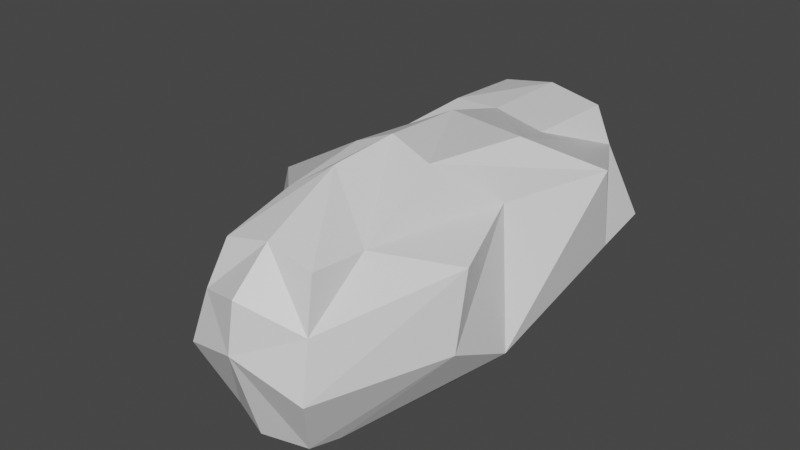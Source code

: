 # Source: Low_poly_bush.blend  (saved by Blender 3.2.14; exported with 4.5.12 LTS)
import bpy
from mathutils import Matrix  # noqa: F401  (used for matrix-valued properties, if any)

bpy.ops.wm.read_factory_settings(use_empty=True)
scene = bpy.context.scene
scene.name = 'Scene'

# ---- collections
col_collection = bpy.data.collections.new('Collection'); scene.collection.children.link(col_collection)

# ---- materials (node trees are filled in below, after node groups)
mat_material = bpy.data.materials.new('Material')
mat_material.alpha_threshold = 0.0
mat_material.use_transparent_shadow = False
mat_material.line_color = (0.0, 0.0, 0.0, 1.0)

# ---- material node trees
mat_material.use_nodes = True; mat_material.node_tree.nodes.clear()
_N = mat_material.node_tree.nodes; _L = mat_material.node_tree.links
n0 = _N.new('ShaderNodeOutputMaterial'); n0.name = 'Material Output'; n0.location = (300, 300)
n1 = _N.new('ShaderNodeBsdfPrincipled'); n1.name = 'Principled BSDF'; n1.location = (10, 300)
n1.distribution = 'GGX'
n1.subsurface_method = 'RANDOM_WALK_SKIN'
n1.inputs[2].default_value = 0.4
n1.inputs[3].default_value = 1.45
n1.inputs[27].default_value = (0.0, 0.0, 0.0, 1.0)
n1.inputs[28].default_value = 1.0
_L.new(n1.outputs[0], n0.inputs[0])
n0.is_active_output = True

# ---- world
world_world = bpy.data.worlds.new('World'); scene.world = world_world
world_world.use_nodes = True; world_world.node_tree.nodes.clear()
_N = world_world.node_tree.nodes; _L = world_world.node_tree.links
n0 = _N.new('ShaderNodeOutputWorld'); n0.name = 'World Output'; n0.location = (300, 300)
n1 = _N.new('ShaderNodeBackground'); n1.name = 'Background'; n1.location = (10, 300)
n1.inputs[0].default_value = (0.05088, 0.05088, 0.05088, 1.0)
_L.new(n1.outputs[0], n0.inputs[0])
n0.is_active_output = True
world_world.color = (0.05088, 0.05088, 0.05088)
world_world.use_sun_shadow = False
world_world.sun_shadow_jitter_overblur = 0.0

# ---- meshes
me_cube = bpy.data.meshes.new('Cube')
me_cube.from_pydata([(-0.3908, 0.4299, 0.6714), (-0.4599, 0.6156, 0.289), (-0.6122, -0.4097, 0.7962), (-0.676, -0.2318, 0.1142), (-0.448, 0.2228, -0.1034), (-0.448, -0.3728, -0.071), (-0.4583, -0.6524, 0.1838), (-0.336, -0.8077, 0.585), (-0.3291, -1.006, -0.08863), (-0.4879, 0.9851, 0.3227), (-0.5311, 0.8669, 0.7689), (-0.3169, 0.6225, -0.1243), (-0.1918, -0.3564, 1.036), (-0.3958, 0.03224, 0.8589), (-0.2407, -0.7724, 0.929), (-0.316, 0.6101, 0.9428), (-0.288, 1.268, 0.4361), (-0.3214, 1.17, 0.7298), (-0.2856, 1.021, 0.1535), (-0.3315, 1.1, 0.9124), (-0.341, -1.321, 0.3226), (-0.2848, -1.26, 0.5947), (-0.2487, -1.151, -0.0671), (-0.283, -1.122, 0.8011), (-0.02345, 0.1529, -0.1153), (-0.02345, -0.4413, -0.126), (-0.02345, -1.019, -0.1108), (-0.02345, 0.6402, -0.119), (-0.02403, -0.289, 1.096), (-0.06101, 0.2235, 1.052), (-0.07579, -0.6347, 1.041), (-0.05957, 0.61, 0.9483), (-0.04621, 1.301, 0.3776), (-0.02345, 1.242, 0.6993), (-0.05991, 1.022, 0.1113), (-0.02284, 1.092, 0.9673), (-0.01688, -1.349, 0.6758), (-0.01688, -1.394, 0.418), (-0.02345, -1.233, -0.0915), (-0.02345, -1.122, 0.8634), (0.7442, 0.4009, 0.8874), (0.6989, 0.535, 0.4117), (0.4666, -0.06323, 0.8018), (0.6291, -0.2318, 0.1142), (0.3867, 0.2232, -0.1168), (0.3691, -0.3613, -0.1235), (0.6273, -0.6328, 0.3056), (0.6164, -0.5365, 0.7098), (0.2502, -0.9947, -0.1233), (0.6273, 0.9729, 0.3994), (0.4072, 1.02, 0.7319), (0.2556, 0.6225, -0.1243), (0.2454, -0.3521, 1.038), (0.4114, 0.1292, 1.064), (0.2658, -0.8235, 0.7955), (0.2571, 0.562, 0.9088), (0.1956, 1.248, 0.4354), (0.2745, 1.149, 0.7291), (0.1958, 1.018, 0.1424), (0.2846, 1.079, 0.9117), (0.3208, -1.293, 0.2445), (0.2834, -1.21, 0.5401), (0.2018, -1.149, -0.1162), (0.2361, -1.122, 0.8011), (-0.96, 0.4509, -0.1655), (-1.052, 0.5409, 0.2997), (-0.8392, 0.7704, -0.1655), (-1.141, 0.7605, 0.1726), (-0.7822, 0.3995, -0.1655), (-0.6293, 0.2754, 0.3066), (-0.7059, 0.7319, -0.1655), (-0.5882, 0.5594, 0.2711), (-1.105, 0.06281, -0.05565), (-1.108, 0.05591, 0.175), (-0.8646, -0.08758, 0.1111), (-0.843, -0.01288, -0.05565), (-0.8068, 1.339, 0.1111), (-0.8343, 1.244, -0.07545), (-0.5071, 1.15, -0.07545), (-0.4796, 1.245, 0.1111), (-1.01, 0.4784, 0.4044), (-0.9568, 0.8044, 0.4576), (-0.6338, 0.7111, 0.4576), (-0.7642, 0.3976, 0.4129), (-0.8468, -0.02595, 0.3465), (-1.075, 0.06592, 0.3338), (-0.8464, 1.216, 0.3899), (-0.6223, 1.182, 0.3748), (-0.7658, 1.023, -0.1897), (-0.626, 0.9979, -0.1655), (-0.5076, 0.8624, 0.2554), (-1.054, 1.021, 0.3252), (-0.6248, 1.004, 0.4508), (-0.7443, 1.032, 0.4576), (-1.124, 0.2857, 0.3092), (-0.7837, 0.01447, 0.3173), (-0.8488, 0.2497, -0.1655), (-1.011, 0.2772, -0.1655), (-1.008, 0.2042, 0.4576), (-0.7979, 0.1435, 0.4576), (-1.023, 0.4235, 0.05773), (-1.087, 0.7936, 0.00356), (-0.4874, 0.582, 0.0425), (-0.6549, 0.4172, -0.02046), (-1.105, 0.02248, 0.02775), (-0.8538, -0.05023, 0.02775), (-0.8205, 1.292, 0.01785), (-0.4934, 1.197, 0.01785), (-0.4861, 0.986, -0.003713), (-1.048, 1.062, 0.005781), (-1.09, 0.2617, 0.07034), (-0.6479, 0.18, 0.1075), (-0.7725, 0.7512, -0.1655), (-0.8711, 0.4252, -0.1655), (-0.9878, -0.02257, -0.05565), (-0.9995, -0.105, 0.2232), (-0.6707, 1.197, -0.07545), (-0.6432, 1.292, 0.1111), (-0.7921, 0.7008, 0.5114), (-0.8857, 0.4416, 0.4061), (-0.928, -0.02691, 0.3982), (-0.7343, 1.199, 0.3823), (-0.6845, 1.018, 0.4542), (-0.6959, 1.01, -0.1776), (-0.9029, 0.1738, 0.4576), (-0.9302, 0.2634, -0.1655), (-0.6425, 1.294, 0.01785), (-0.9997, -0.08325, 0.02775)], [], [(2, 7, 14, 12), (3, 2, 0, 1), (3, 1, 4, 5), (24, 4, 11, 27), (3, 5, 8, 6), (2, 3, 6, 7), (11, 9, 16, 18), (4, 1, 9, 11), (1, 0, 10, 9), (29, 13, 12, 28), (28, 12, 14, 30), (30, 14, 23, 39), (0, 2, 12, 13), (10, 0, 13, 15), (33, 17, 19, 35), (27, 11, 18, 34), (10, 15, 19, 17), (9, 10, 17, 16), (37, 36, 21, 20), (37, 20, 22, 38), (7, 6, 20, 21), (6, 8, 22, 20), (14, 7, 21, 23), (8, 26, 38, 22), (21, 36, 39, 23), (16, 32, 34, 18), (16, 17, 33, 32), (13, 29, 31, 15), (5, 25, 26, 8), (4, 24, 25, 5), (15, 31, 35, 19), (42, 52, 54, 47), (43, 41, 40, 42), (43, 45, 44, 41), (24, 27, 51, 44), (43, 46, 48, 45), (42, 47, 46, 43), (51, 58, 56, 49), (44, 51, 49, 41), (41, 49, 50, 40), (29, 28, 52, 53), (28, 30, 54, 52), (30, 39, 63, 54), (40, 53, 52, 42), (50, 55, 53, 40), (33, 35, 59, 57), (27, 34, 58, 51), (50, 57, 59, 55), (49, 56, 57, 50), (37, 60, 61, 36), (37, 38, 62, 60), (47, 61, 60, 46), (46, 60, 62, 48), (54, 63, 61, 47), (48, 62, 38, 26), (61, 63, 39, 36), (56, 58, 34, 32), (56, 32, 33, 57), (53, 55, 31, 29), (45, 48, 26, 25), (44, 45, 25, 24), (55, 59, 35, 31), (100, 65, 67, 101), (123, 88, 77, 116), (102, 71, 69, 103), (67, 65, 80, 81), (112, 70, 68, 113), (115, 74, 84, 120), (127, 115, 73, 104), (111, 95, 74, 105), (110, 97, 72, 104), (125, 96, 75, 114), (126, 117, 79, 107), (90, 79, 87, 92), (109, 91, 76, 106), (108, 89, 78, 107), (124, 98, 85, 120), (118, 81, 80, 119), (122, 92, 87, 121), (117, 76, 86, 121), (91, 67, 81, 93), (94, 73, 85, 98), (69, 71, 82, 83), (95, 69, 83, 99), (76, 91, 93, 86), (118, 82, 92, 122), (102, 70, 89, 108), (101, 67, 91, 109), (71, 90, 92, 82), (112, 66, 88, 123), (74, 95, 99, 84), (65, 94, 98, 80), (119, 80, 98, 124), (113, 68, 96, 125), (100, 64, 97, 110), (103, 69, 95, 111), (68, 103, 111, 96), (65, 100, 110, 94), (66, 101, 109, 88), (71, 102, 108, 90), (90, 108, 107, 79), (88, 109, 106, 77), (116, 126, 107, 78), (94, 110, 104, 73), (96, 111, 105, 75), (114, 127, 104, 72), (70, 102, 103, 68), (64, 100, 101, 66), (75, 105, 127, 114), (77, 106, 126, 116), (64, 113, 125, 97), (83, 119, 124, 99), (70, 112, 123, 89), (81, 118, 122, 93), (79, 117, 121, 87), (93, 122, 121, 86), (82, 118, 119, 83), (99, 124, 120, 84), (106, 76, 117, 126), (97, 125, 114, 72), (105, 74, 115, 127), (73, 115, 120, 85), (66, 112, 113, 64), (89, 123, 116, 78)])
_uv = me_cube.uv_layers.new(name='UVMap')
_uv.uv.foreach_set('vector', [0.5537, 0.4131, 0.5892, 0.5059, 0.5054, 0.5119, 0.4572, 0.4226, 0.6799, 0.3602, 0.5537, 0.4131, 0.5291, 0.239, 0.6204, 0.1787, 0.6799, 0.3602, 0.6204, 0.1787, 0.7301, 0.2506, 0.7458, 0.3941, 0.8463, 0.5416, 0.7533, 0.529, 0.7795, 0.441, 0.8433, 0.4354, 0.6799, 0.3602, 0.7458, 0.3941, 0.7512, 0.5594, 0.684, 0.4665, 0.5537, 0.4131, 0.6799, 0.3602, 0.684, 0.4665, 0.5892, 0.5059, 0.7174, 0.1439, 0.5925, 0.1098, 0.5616, 0.05418, 0.6304, 0.07393, 0.7301, 0.2506, 0.6204, 0.1787, 0.5925, 0.1098, 0.7174, 0.1439, 0.6204, 0.1787, 0.5291, 0.239, 0.5244, 0.1443, 0.5925, 0.1098, 0.4083, 0.2864, 0.5071, 0.3239, 0.4572, 0.4226, 0.412, 0.4147, 0.412, 0.4147, 0.4572, 0.4226, 0.5054, 0.5119, 0.4495, 0.4939, 0.4495, 0.4939, 0.5054, 0.5119, 0.5505, 0.5792, 0.5003, 0.6117, 0.5291, 0.239, 0.5537, 0.4131, 0.4572, 0.4226, 0.5071, 0.3239, 0.5244, 0.1443, 0.5291, 0.239, 0.5071, 0.3239, 0.4693, 0.1935, 0.4897, 0.01989, 0.5138, 0.08237, 0.4873, 0.1057, 0.4326, 0.07061, 0.7529, 0.08218, 0.7174, 0.1439, 0.6304, 0.07393, 0.6578, 0.03003, 0.5244, 0.1443, 0.4693, 0.1935, 0.4873, 0.1057, 0.5138, 0.08237, 0.5925, 0.1098, 0.5244, 0.1443, 0.5138, 0.08237, 0.5616, 0.05418, 0.6214, 0.6812, 0.5561, 0.6627, 0.5937, 0.6049, 0.6491, 0.6089, 0.6214, 0.6812, 0.6491, 0.6089, 0.7418, 0.6006, 0.7529, 0.6612, 0.5892, 0.5059, 0.684, 0.4665, 0.6491, 0.6089, 0.5937, 0.6049, 0.684, 0.4665, 0.7512, 0.5594, 0.7418, 0.6006, 0.6491, 0.6089, 0.5054, 0.5119, 0.5892, 0.5059, 0.5937, 0.6049, 0.5505, 0.5792, 0.787, 0.796, 0.8539, 0.7969, 0.8551, 0.8437, 0.8051, 0.8278, 0.5937, 0.6049, 0.5561, 0.6627, 0.5003, 0.6117, 0.5505, 0.5792, 0.5616, 0.05418, 0.5699, 0.0002007, 0.6578, 0.03003, 0.6304, 0.07393, 0.5616, 0.05418, 0.5138, 0.08237, 0.4897, 0.01989, 0.5699, 0.0002007, 0.5071, 0.3239, 0.4083, 0.2864, 0.4088, 0.1867, 0.4693, 0.1935, 0.7567, 0.659, 0.8503, 0.6711, 0.8539, 0.7969, 0.787, 0.796, 0.7533, 0.529, 0.8463, 0.5416, 0.8503, 0.6711, 0.7567, 0.659, 0.4693, 0.1935, 0.4088, 0.1867, 0.4326, 0.07061, 0.4873, 0.1057, 0.1876, 0.3197, 0.09852, 0.2722, 0.1546, 0.1655, 0.2072, 0.2467, 0.3233, 0.3251, 0.2405, 0.4693, 0.1644, 0.4386, 0.1876, 0.3197, 0.3233, 0.3251, 0.4079, 0.2945, 0.3894, 0.4408, 0.2405, 0.4693, 0.8463, 0.5416, 0.8433, 0.4354, 0.9042, 0.4375, 0.9353, 0.5236, 0.3233, 0.3251, 0.2899, 0.2373, 0.4072, 0.1273, 0.4079, 0.2945, 0.1876, 0.3197, 0.2072, 0.2467, 0.2899, 0.2373, 0.3233, 0.3251, 0.3766, 0.5469, 0.2824, 0.6187, 0.2017, 0.6338, 0.2264, 0.5453, 0.3894, 0.4408, 0.3766, 0.5469, 0.2264, 0.5453, 0.2405, 0.4693, 0.2405, 0.4693, 0.2264, 0.5453, 0.1529, 0.5603, 0.1644, 0.4386, 0.0002007, 0.402, 0.02817, 0.2698, 0.09852, 0.2722, 0.1089, 0.3844, 0.02817, 0.2698, 0.04648, 0.1788, 0.1546, 0.1655, 0.09852, 0.2722, 0.04648, 0.1788, 0.1245, 0.06686, 0.1778, 0.1016, 0.1546, 0.1655, 0.1644, 0.4386, 0.1089, 0.3844, 0.09852, 0.2722, 0.1876, 0.3197, 0.1529, 0.5603, 0.08491, 0.4853, 0.1089, 0.3844, 0.1644, 0.4386, 0.1259, 0.6627, 0.06316, 0.6117, 0.1201, 0.5693, 0.1506, 0.5931, 0.4079, 0.6148, 0.3069, 0.6761, 0.2824, 0.6187, 0.3766, 0.5469, 0.1529, 0.5603, 0.1506, 0.5931, 0.1201, 0.5693, 0.08491, 0.4853, 0.2264, 0.5453, 0.2017, 0.6338, 0.1506, 0.5931, 0.1529, 0.5603, 0.2586, 0.0002007, 0.3035, 0.08325, 0.2371, 0.09164, 0.1884, 0.01542, 0.2586, 0.0002007, 0.3989, 0.02001, 0.3974, 0.08531, 0.3035, 0.08325, 0.2072, 0.2467, 0.2371, 0.09164, 0.3035, 0.08325, 0.2899, 0.2373, 0.2899, 0.2373, 0.3035, 0.08325, 0.3974, 0.08531, 0.4072, 0.1273, 0.1546, 0.1655, 0.1778, 0.1016, 0.2371, 0.09164, 0.2072, 0.2467, 0.9134, 0.7898, 0.9039, 0.8239, 0.8551, 0.8437, 0.8539, 0.7969, 0.2371, 0.09164, 0.1778, 0.1016, 0.1245, 0.06686, 0.1884, 0.01542, 0.2017, 0.6338, 0.2824, 0.6187, 0.3069, 0.6761, 0.2075, 0.6951, 0.2017, 0.6338, 0.2075, 0.6951, 0.1259, 0.6627, 0.1506, 0.5931, 0.1089, 0.3844, 0.08491, 0.4853, 0.01415, 0.501, 0.0002007, 0.402, 0.9353, 0.6511, 0.9134, 0.7898, 0.8539, 0.7969, 0.8503, 0.6711, 0.9353, 0.5236, 0.9353, 0.6511, 0.8503, 0.6711, 0.8463, 0.5416, 0.08491, 0.4853, 0.1201, 0.5693, 0.06316, 0.6117, 0.01415, 0.501, 0.4946, 0.7775, 0.5382, 0.8035, 0.5197, 0.8525, 0.484, 0.8543, 0.6427, 0.7308, 0.6271, 0.7324, 0.6028, 0.6816, 0.6398, 0.6842, 0.9213, 0.229, 0.8698, 0.226, 0.8499, 0.1697, 0.9273, 0.1754, 0.5197, 0.8525, 0.5382, 0.8035, 0.5886, 0.7971, 0.5888, 0.8737, 0.6428, 0.7898, 0.658, 0.7896, 0.6629, 0.8638, 0.6427, 0.864, 0.815, 0.07676, 0.845, 0.08074, 0.8187, 0.1113, 0.8028, 0.108, 0.8412, 0.0503, 0.815, 0.07676, 0.784, 0.04046, 0.8219, 0.01935, 0.8801, 0.1385, 0.8299, 0.1195, 0.845, 0.08074, 0.863, 0.07446, 0.5068, 0.7372, 0.4503, 0.7363, 0.4844, 0.6883, 0.5045, 0.6816, 0.6405, 0.9015, 0.6584, 0.8993, 0.6768, 0.9585, 0.6471, 0.9692, 0.9334, 0.3891, 0.9135, 0.3859, 0.9204, 0.3561, 0.9391, 0.3527, 0.8893, 0.2885, 0.9204, 0.3561, 0.8684, 0.3552, 0.8494, 0.3231, 0.4799, 0.9067, 0.5414, 0.9082, 0.487, 0.9883, 0.467, 0.9737, 0.9485, 0.3081, 0.9998, 0.3055, 0.9628, 0.3477, 0.9391, 0.3527, 0.7866, 0.1437, 0.7597, 0.1414, 0.7643, 0.08652, 0.8028, 0.108, 0.8015, 0.2672, 0.7645, 0.2946, 0.7533, 0.2122, 0.7848, 0.2053, 0.838, 0.3303, 0.8494, 0.3231, 0.8684, 0.3552, 0.8529, 0.3727, 0.9135, 0.3859, 0.9048, 0.4252, 0.8351, 0.3931, 0.8529, 0.3727, 0.5414, 0.9082, 0.5197, 0.8525, 0.5888, 0.8737, 0.6024, 0.946, 0.5589, 0.748, 0.5369, 0.6935, 0.5738, 0.7005, 0.6024, 0.7358, 0.8499, 0.1697, 0.8698, 0.226, 0.8366, 0.266, 0.8138, 0.1974, 0.8299, 0.1195, 0.8499, 0.1697, 0.8138, 0.1974, 0.809, 0.1447, 0.487, 0.9883, 0.5414, 0.9082, 0.6024, 0.946, 0.5549, 0.9678, 0.8015, 0.2672, 0.8366, 0.266, 0.8494, 0.3231, 0.838, 0.3303, 0.9213, 0.229, 0.9998, 0.2303, 0.9998, 0.3055, 0.9485, 0.3081, 0.484, 0.8543, 0.5197, 0.8525, 0.5414, 0.9082, 0.4799, 0.9067, 0.8698, 0.226, 0.8893, 0.2885, 0.8494, 0.3231, 0.8366, 0.266, 0.6428, 0.7898, 0.6277, 0.7899, 0.6271, 0.7324, 0.6427, 0.7308, 0.845, 0.08074, 0.8299, 0.1195, 0.809, 0.1447, 0.8187, 0.1113, 0.5382, 0.8035, 0.5589, 0.748, 0.6024, 0.7358, 0.5886, 0.7971, 0.7848, 0.2053, 0.7533, 0.2122, 0.7597, 0.1414, 0.7866, 0.1437, 0.6427, 0.864, 0.6629, 0.8638, 0.6584, 0.8993, 0.6405, 0.9015, 0.4946, 0.7775, 0.4431, 0.7768, 0.4503, 0.7363, 0.5068, 0.7372, 0.9273, 0.1754, 0.8499, 0.1697, 0.8299, 0.1195, 0.8801, 0.1385, 0.9663, 0.144, 0.9273, 0.1754, 0.8801, 0.1385, 0.9523, 0.1032, 0.5382, 0.8035, 0.4946, 0.7775, 0.5068, 0.7372, 0.5589, 0.748, 0.4181, 0.8518, 0.484, 0.8543, 0.4799, 0.9067, 0.4083, 0.9128, 0.8698, 0.226, 0.9213, 0.229, 0.9485, 0.3081, 0.8893, 0.2885, 0.8893, 0.2885, 0.9485, 0.3081, 0.9391, 0.3527, 0.9204, 0.3561, 0.4083, 0.9128, 0.4799, 0.9067, 0.467, 0.9737, 0.4477, 0.9585, 0.9661, 0.391, 0.9334, 0.3891, 0.9391, 0.3527, 0.9628, 0.3477, 0.5589, 0.748, 0.5068, 0.7372, 0.5045, 0.6816, 0.5369, 0.6935, 0.9523, 0.1032, 0.8801, 0.1385, 0.863, 0.07446, 0.8843, 0.06714, 0.8615, 0.03435, 0.8412, 0.0503, 0.8219, 0.01935, 0.8394, 0.0002007, 0.9998, 0.2303, 0.9213, 0.229, 0.9273, 0.1754, 0.9663, 0.144, 0.4431, 0.7768, 0.4946, 0.7775, 0.484, 0.8543, 0.4181, 0.8518, 0.8843, 0.06714, 0.863, 0.07446, 0.8412, 0.0503, 0.8615, 0.03435, 0.9597, 0.435, 0.9324, 0.431, 0.9334, 0.3891, 0.9661, 0.391, 0.6225, 0.8642, 0.6427, 0.864, 0.6405, 0.9015, 0.6226, 0.9037, 0.8138, 0.1974, 0.7848, 0.2053, 0.7866, 0.1437, 0.809, 0.1447, 0.658, 0.7896, 0.6428, 0.7898, 0.6427, 0.7308, 0.6583, 0.7291, 0.7645, 0.2946, 0.8015, 0.2672, 0.838, 0.3303, 0.8265, 0.3386, 0.9204, 0.3561, 0.9135, 0.3859, 0.8529, 0.3727, 0.8684, 0.3552, 0.8265, 0.3386, 0.838, 0.3303, 0.8529, 0.3727, 0.8351, 0.3931, 0.8366, 0.266, 0.8015, 0.2672, 0.7848, 0.2053, 0.8138, 0.1974, 0.809, 0.1447, 0.7866, 0.1437, 0.8028, 0.108, 0.8187, 0.1113, 0.9324, 0.431, 0.9048, 0.4252, 0.9135, 0.3859, 0.9334, 0.3891, 0.6226, 0.9037, 0.6405, 0.9015, 0.6471, 0.9692, 0.617, 0.9597, 0.863, 0.07446, 0.845, 0.08074, 0.815, 0.07676, 0.8412, 0.0503, 0.784, 0.04046, 0.815, 0.07676, 0.8028, 0.108, 0.7643, 0.08652, 0.6277, 0.7899, 0.6428, 0.7898, 0.6427, 0.864, 0.6225, 0.8642, 0.6583, 0.7291, 0.6427, 0.7308, 0.6398, 0.6842, 0.6768, 0.6866])
me_cube.materials.append(mat_material)
me_cube.use_mirror_vertex_groups = False
me_cube.update()

# ---- objects
ob_cube = bpy.data.objects.new('Cube', me_cube)
ob_empty = bpy.data.objects.new('Empty', None)
ob_empty_001 = bpy.data.objects.new('Empty.001', None)

# ---- transforms, parenting, visibility, modifiers, constraints
ob_cube.location = (0.0, 0.0, 0.1418)
ob_cube.lock_rotations_4d = False
ob_cube.empty_display_type = 'ARROWS'
ob_cube.lineart.crease_threshold = 0.0
ob_empty.location = (-4.351e-16, 0.5443, -5.624)
ob_empty.rotation_euler = (1.571, -0.0, 1.571)
ob_empty.empty_display_type = 'IMAGE'
ob_empty.empty_display_size = 7.72
ob_empty.empty_image_offset = (-0.5599, 0.8314)
ob_empty.use_empty_image_alpha = True
ob_empty.color = (1.0, 1.0, 1.0, 0.3853)
ob_empty_001.location = (0.1485, 1.192e-07, 0.1974)
ob_empty_001.rotation_euler = (1.571, -0.0, -0.0)
ob_empty_001.empty_display_type = 'IMAGE'
ob_empty_001.empty_display_size = 4.237
ob_empty_001.empty_image_offset = (-0.5167, -0.5009)
ob_empty_001.use_empty_image_alpha = True
ob_empty_001.color = (1.0, 1.0, 1.0, 0.4679)

# ---- collection membership
col_collection.objects.link(ob_cube)
col_collection.objects.link(ob_empty)
col_collection.objects.link(ob_empty_001)

# ---- scene / render settings (as saved in the file)
scene.frame_start = 1; scene.frame_end = 250; scene.frame_set(3)
scene.render.engine = 'BLENDER_EEVEE_NEXT'
scene.cycles.sampling_pattern = 'TABULATED_SOBOL'
scene.cycles.use_light_tree = False
scene.view_settings.view_transform = 'Filmic'
bpy.context.view_layer.update()

# ---- added for rendering (the .blend has no active camera and no usable light): camera, sun
cam_auto = bpy.data.cameras.new('AutoCamera')
cam_auto.lens = 50.0
cam_auto.sensor_width = 36.0
cam_auto.clip_end = 1000.0
ob_auto_camera = bpy.data.objects.new('AutoCamera', cam_auto)
scene.collection.objects.link(ob_auto_camera)
ob_auto_camera.location = (3.09586, -3.98017, 3.23036)
ob_auto_camera.rotation_euler = (1.09748, -7.21219e-08, 0.694738)
scene.camera = ob_auto_camera
light_auto_sun = bpy.data.lights.new('AutoSun', 'SUN')
light_auto_sun.energy = 3.0
light_auto_sun.angle = 0.0523599
ob_auto_sun = bpy.data.objects.new('AutoSun', light_auto_sun)
scene.collection.objects.link(ob_auto_sun)
ob_auto_sun.rotation_euler = (0.872665, 0.174533, 0.523599)
bpy.context.view_layer.update()
